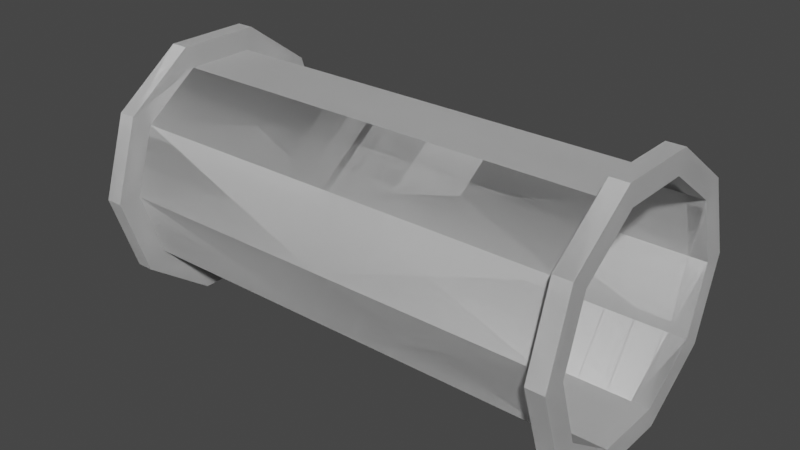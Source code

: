 # Source: low-poly-pipe-v1.blend  (saved by Blender 3.0.42; exported with 4.5.12 LTS)
import bpy
from mathutils import Matrix  # noqa: F401  (used for matrix-valued properties, if any)

bpy.ops.wm.read_factory_settings(use_empty=True)
scene = bpy.context.scene
scene.name = 'Scene'

# ---- world
world_world = bpy.data.worlds.new('World'); scene.world = world_world
world_world.use_nodes = True; world_world.node_tree.nodes.clear()
_N = world_world.node_tree.nodes; _L = world_world.node_tree.links
n0 = _N.new('ShaderNodeOutputWorld'); n0.name = 'World Output'; n0.location = (300, 300)
n1 = _N.new('ShaderNodeBackground'); n1.name = 'Background'; n1.location = (10, 300)
n1.inputs[0].default_value = (0.05088, 0.05088, 0.05088, 1.0)
_L.new(n1.outputs[0], n0.inputs[0])
n0.is_active_output = True
world_world.color = (0.05088, 0.05088, 0.05088)
world_world.use_sun_shadow = False
world_world.sun_shadow_jitter_overblur = 0.0

# ---- meshes
me_cylinder_001 = bpy.data.meshes.new('Cylinder.001')
me_cylinder_001.from_pydata([(0.0, 0.5, 1.0), (0.2939, 0.4045, 1.0), (0.4755, 0.1545, 1.0), (0.4755, -0.1545, 1.0), (0.2939, -0.4045, 1.0), (-4.371e-08, -0.5, 1.0), (-0.2939, -0.4045, 1.0), (-0.4755, -0.1545, 1.0), (-0.4755, 0.1545, 1.0), (-0.2939, 0.4045, 1.0), (7.018e-09, 0.6009, 1.0), (0.3532, 0.4862, 1.0), (0.5715, 0.1857, 1.0), (0.5715, -0.1857, 1.0), (0.3532, -0.4862, 1.0), (-4.552e-08, -0.6009, 1.0), (-0.3532, -0.4862, 1.0), (-0.5715, -0.1857, 1.0), (-0.5715, 0.1857, 1.0), (-0.3532, 0.4862, 1.0), (0.0, 0.5, 1.0), (0.2939, 0.4045, 1.0), (0.4755, 0.1545, 1.0), (0.4755, -0.1545, 1.0), (0.2939, -0.4045, 1.0), (-4.371e-08, -0.5, 1.0), (-0.2939, -0.4045, 1.0), (-0.4755, -0.1545, 1.0), (-0.4755, 0.1545, 1.0), (-0.2939, 0.4045, 1.0), (7.018e-09, 0.6009, 1.0), (0.3532, 0.4862, 1.0), (0.5715, 0.1857, 1.0), (0.5715, -0.1857, 1.0), (0.3532, -0.4862, 1.0), (-4.552e-08, -0.6009, 1.0), (-0.3532, -0.4862, 1.0), (-0.5715, -0.1857, 1.0), (-0.5715, 0.1857, 1.0), (-0.3532, 0.4862, 1.0), (0.0, 0.5, 1.0), (0.2939, 0.4045, 1.0), (0.4755, 0.1545, 1.0), (0.4755, -0.1545, 1.0), (0.2939, -0.4045, 1.0), (-4.371e-08, -0.5, 1.0), (-0.2939, -0.4045, 1.0), (-0.4755, -0.1545, 1.0), (-0.4755, 0.1545, 1.0), (-0.2939, 0.4045, 1.0), (7.018e-09, 0.6009, 1.0), (0.3532, 0.4862, 1.0), (0.5715, 0.1857, 1.0), (0.5715, -0.1857, 1.0), (0.3532, -0.4862, 1.0), (-4.552e-08, -0.6009, 1.0), (-0.3532, -0.4862, 1.0), (-0.5715, -0.1857, 1.0), (-0.5715, 0.1857, 1.0), (-0.3532, 0.4862, 1.0), (1.735e-18, 0.5, 1.001), (0.2939, 0.4045, 1.001), (0.4755, 0.1545, 1.001), (0.4755, -0.1545, 1.001), (0.2939, -0.4045, 1.001), (-4.371e-08, -0.5, 1.001), (-0.2939, -0.4045, 1.001), (-0.4755, -0.1545, 1.001), (-0.4755, 0.1545, 1.001), (-0.2939, 0.4045, 1.001), (7.018e-09, 0.6009, 1.001), (0.3532, 0.4862, 1.001), (0.5715, 0.1857, 1.001), (0.5715, -0.1857, 1.001), (0.3532, -0.4862, 1.001), (-4.552e-08, -0.6009, 1.001), (-0.3532, -0.4862, 1.001), (-0.5715, -0.1857, 1.001), (-0.5715, 0.1857, 1.001), (-0.3532, 0.4862, 1.001), (2.238e-16, 0.5, 1.078), (0.2939, 0.4045, 1.078), (0.4755, 0.1545, 1.078), (0.4755, -0.1545, 1.078), (0.2939, -0.4045, 1.078), (-4.371e-08, -0.5, 1.078), (-0.2939, -0.4045, 1.078), (-0.4755, -0.1545, 1.078), (-0.4755, 0.1545, 1.078), (-0.2939, 0.4045, 1.078), (7.018e-09, 0.6009, 1.078), (0.3532, 0.4862, 1.078), (0.5715, 0.1857, 1.078), (0.5715, -0.1857, 1.078), (0.3532, -0.4862, 1.078), (-4.552e-08, -0.6009, 1.078), (-0.3532, -0.4862, 1.078), (-0.5715, -0.1857, 1.078), (-0.5715, 0.1857, 1.078), (-0.3532, 0.4862, 1.078), (0.0, 0.5, 0.0), (0.2939, 0.4045, 0.0), (0.4755, 0.1545, 0.0), (0.4755, -0.1545, 0.0), (0.2939, -0.4045, 0.0), (-4.371e-08, -0.5, 0.0), (-0.2939, -0.4045, 0.0), (-0.4755, -0.1545, 0.0), (-0.4755, 0.1545, 0.0), (-0.2939, 0.4045, 0.0)], [], [(100, 0, 1, 101), (101, 1, 2, 102), (102, 2, 3, 103), (103, 3, 4, 104), (104, 4, 5, 105), (105, 5, 6, 106), (106, 6, 7, 107), (107, 7, 8, 108), (108, 8, 9, 109), (109, 9, 0, 100), (3, 2, 22, 23), (10, 11, 31, 30), (17, 18, 38, 37), (0, 9, 29, 20), (5, 4, 24, 25), (16, 17, 37, 36), (15, 16, 36, 35), (7, 6, 26, 27), (2, 1, 21, 22), (14, 15, 35, 34), (62, 61, 81, 82), (72, 73, 93, 92), (60, 69, 89, 80), (79, 70, 90, 99), (63, 62, 82, 83), (71, 72, 92, 91), (78, 79, 99, 98), (64, 63, 83, 84), (70, 71, 91, 90), (77, 78, 98, 97), (8, 7, 27, 28), (18, 19, 39, 38), (11, 12, 32, 31), (19, 10, 30, 39), (1, 0, 20, 21), (6, 5, 25, 26), (12, 13, 33, 32), (13, 14, 34, 33), (4, 3, 23, 24), (9, 8, 28, 29), (41, 51, 50, 40), (49, 59, 58, 48), (48, 58, 57, 47), (47, 57, 56, 46), (46, 56, 55, 45), (45, 55, 54, 44), (44, 54, 53, 43), (43, 53, 52, 42), (42, 52, 51, 41), (40, 50, 59, 49), (44, 43, 63, 64), (58, 59, 79, 78), (51, 52, 72, 71), (45, 44, 64, 65), (59, 50, 70, 79), (52, 53, 73, 72), (46, 45, 65, 66), (53, 54, 74, 73), (47, 46, 66, 67), (54, 55, 75, 74), (48, 47, 67, 68), (41, 40, 60, 61), (55, 56, 76, 75), (49, 48, 68, 69), (42, 41, 61, 62), (56, 57, 77, 76), (40, 49, 69, 60), (43, 42, 62, 63), (57, 58, 78, 77), (50, 51, 71, 70), (80, 89, 99, 90), (82, 81, 91, 92), (83, 82, 92, 93), (84, 83, 93, 94), (85, 84, 94, 95), (86, 85, 95, 96), (87, 86, 96, 97), (88, 87, 97, 98), (89, 88, 98, 99), (81, 80, 90, 91), (69, 68, 88, 89), (73, 74, 94, 93), (61, 60, 80, 81), (68, 67, 87, 88), (74, 75, 95, 94), (67, 66, 86, 87), (75, 76, 96, 95), (66, 65, 85, 86), (76, 77, 97, 96), (65, 64, 84, 85)])
_uv = me_cylinder_001.uv_layers.new(name='UVMap')
_uv.uv.foreach_set('vector', [0.3193, 0.3902, 0.4749, 0.5901, 0.3218, 0.6344, 0.3148, 0.3837, 0.3148, 0.3837, 0.3218, 0.6344, 0.1733, 0.5809, 0.3142, 0.3757, 0.3142, 0.3757, 0.1733, 0.5809, 0.08477, 0.4517, 0.3178, 0.3686, 0.3178, 0.3686, 0.08477, 0.4517, 0.08815, 0.296, 0.3244, 0.3648, 0.3244, 0.3648, 0.08815, 0.296, 0.1812, 0.172, 0.3315, 0.3651, 0.3315, 0.3651, 0.1812, 0.172, 0.33, 0.1259, 0.3375, 0.3718, 0.3375, 0.3718, 0.33, 0.1259, 0.478, 0.1757, 0.3386, 0.3805, 0.3386, 0.3805, 0.478, 0.1757, 0.5687, 0.3024, 0.3345, 0.388, 0.3345, 0.388, 0.5687, 0.3024, 0.5687, 0.4607, 0.3271, 0.392, 0.3271, 0.392, 0.5687, 0.4607, 0.4749, 0.5901, 0.3193, 0.3902, 0.08477, 0.4517, 0.1733, 0.5809, 0.1716, 0.5832, 0.08203, 0.4526, 0.9313, 0.9654, 0.9806, 0.8981, 0.9822, 0.8985, 0.9323, 0.9667, 0.7197, 0.9119, 0.7706, 0.9755, 0.7698, 0.9769, 0.7182, 0.9125, 0.4749, 0.5901, 0.5687, 0.4607, 0.5715, 0.4615, 0.4779, 0.5945, 0.1812, 0.172, 0.08815, 0.296, 0.08542, 0.2951, 0.1795, 0.1697, 0.7189, 0.8297, 0.7197, 0.9119, 0.7182, 0.9125, 0.7173, 0.8292, 0.7682, 0.7622, 0.7189, 0.8297, 0.7173, 0.8292, 0.7672, 0.7609, 0.478, 0.1757, 0.33, 0.1259, 0.33, 0.123, 0.4797, 0.1734, 0.1733, 0.5809, 0.3218, 0.6344, 0.3217, 0.6373, 0.1716, 0.5832, 0.8483, 0.7347, 0.7682, 0.7622, 0.7672, 0.7609, 0.8482, 0.7331, 0.755, 0.6157, 0.795, 0.67, 0.7841, 0.6863, 0.7364, 0.6218, 0.6957, 0.3419, 0.6966, 0.2489, 0.7158, 0.2548, 0.7144, 0.3351, 0.8614, 0.6879, 0.9284, 0.6706, 0.9392, 0.687, 0.8614, 0.7074, 0.9326, 0.417, 0.8418, 0.4401, 0.8414, 0.42, 0.9211, 0.4007, 0.7565, 0.548, 0.755, 0.6157, 0.7364, 0.6218, 0.7379, 0.5416, 0.7515, 0.416, 0.6957, 0.3419, 0.7144, 0.3351, 0.762, 0.399, 0.9891, 0.3434, 0.9326, 0.417, 0.9211, 0.4007, 0.97, 0.3377, 0.7985, 0.4938, 0.7565, 0.548, 0.7379, 0.5416, 0.7871, 0.4777, 0.8418, 0.4401, 0.7515, 0.416, 0.762, 0.399, 0.8414, 0.42, 0.9891, 0.2504, 0.9891, 0.3434, 0.97, 0.3377, 0.9703, 0.2574, 0.5687, 0.3024, 0.478, 0.1757, 0.4797, 0.1734, 0.5715, 0.3015, 0.7706, 0.9755, 0.8513, 0.9931, 0.8515, 0.9947, 0.7698, 0.9769, 0.9806, 0.8981, 0.9807, 0.8166, 0.9822, 0.816, 0.9822, 0.8985, 0.8513, 0.9931, 0.9313, 0.9654, 0.9323, 0.9667, 0.8515, 0.9947, 0.3218, 0.6344, 0.4749, 0.5901, 0.4779, 0.5945, 0.3217, 0.6373, 0.33, 0.1259, 0.1812, 0.172, 0.1795, 0.1697, 0.33, 0.123, 0.9807, 0.8166, 0.9294, 0.7535, 0.9302, 0.7521, 0.9822, 0.816, 0.9294, 0.7535, 0.8483, 0.7347, 0.8482, 0.7331, 0.9302, 0.7521, 0.08815, 0.296, 0.08477, 0.4517, 0.08203, 0.4526, 0.08542, 0.2951, 0.5687, 0.4607, 0.5687, 0.3024, 0.5715, 0.3015, 0.5715, 0.4615, 0.3503, 0.7603, 0.3369, 0.7419, 0.4166, 0.716, 0.4166, 0.7388, 0.4829, 0.7603, 0.4962, 0.7419, 0.5455, 0.8097, 0.5238, 0.8167, 0.5238, 0.8167, 0.5455, 0.8097, 0.5455, 0.8934, 0.5238, 0.8864, 0.5238, 0.8864, 0.5455, 0.8934, 0.4962, 0.9612, 0.4829, 0.9428, 0.4829, 0.9428, 0.4962, 0.9612, 0.4166, 0.9871, 0.4166, 0.9643, 0.4166, 0.9643, 0.4166, 0.9871, 0.3369, 0.9612, 0.3503, 0.9428, 0.3503, 0.9428, 0.3369, 0.9612, 0.2877, 0.8934, 0.3093, 0.8864, 0.3093, 0.8864, 0.2877, 0.8934, 0.2877, 0.8097, 0.3093, 0.8167, 0.3093, 0.8167, 0.2877, 0.8097, 0.3369, 0.7419, 0.3503, 0.7603, 0.4166, 0.7388, 0.4166, 0.716, 0.4962, 0.7419, 0.4829, 0.7603, 0.7992, 0.4949, 0.7577, 0.5484, 0.7565, 0.548, 0.7985, 0.4938, 0.9908, 0.344, 0.9336, 0.4184, 0.9326, 0.417, 0.9891, 0.3434, 0.7506, 0.4174, 0.6941, 0.3424, 0.6957, 0.3419, 0.7515, 0.416, 0.8647, 0.4753, 0.7992, 0.4949, 0.7985, 0.4938, 0.8647, 0.474, 0.9336, 0.4184, 0.8418, 0.4418, 0.8418, 0.4401, 0.9326, 0.417, 0.6941, 0.3424, 0.695, 0.2483, 0.6966, 0.2489, 0.6957, 0.3419, 0.9295, 0.497, 0.8647, 0.4753, 0.8647, 0.474, 0.9303, 0.4959, 0.695, 0.2483, 0.7522, 0.1726, 0.7532, 0.174, 0.6966, 0.2489, 0.9694, 0.5516, 0.9295, 0.497, 0.9303, 0.4959, 0.9706, 0.5511, 0.7522, 0.1726, 0.8434, 0.1442, 0.8435, 0.1459, 0.7532, 0.174, 0.9694, 0.6179, 0.9694, 0.5516, 0.9706, 0.5511, 0.9707, 0.6183, 0.7957, 0.6689, 0.8613, 0.6866, 0.8614, 0.6879, 0.795, 0.67, 0.8434, 0.1442, 0.9343, 0.1736, 0.9333, 0.175, 0.8435, 0.1459, 0.9277, 0.6696, 0.9694, 0.6179, 0.9707, 0.6183, 0.9284, 0.6706, 0.7563, 0.6153, 0.7957, 0.6689, 0.795, 0.67, 0.755, 0.6157, 0.9343, 0.1736, 0.9908, 0.2499, 0.9891, 0.2504, 0.9333, 0.175, 0.8613, 0.6866, 0.9277, 0.6696, 0.9284, 0.6706, 0.8614, 0.6879, 0.7577, 0.5484, 0.7563, 0.6153, 0.755, 0.6157, 0.7565, 0.548, 0.9908, 0.2499, 0.9908, 0.344, 0.9891, 0.3434, 0.9891, 0.2504, 0.8418, 0.4418, 0.7506, 0.4174, 0.7515, 0.416, 0.8418, 0.4401, 0.07238, 0.948, 0.1387, 0.9696, 0.1387, 0.9923, 0.059, 0.9665, 0.03141, 0.822, 0.03141, 0.8917, 0.009766, 0.8987, 0.009766, 0.8149, 0.07238, 0.7656, 0.03141, 0.822, 0.009766, 0.8149, 0.059, 0.7472, 0.1387, 0.744, 0.07238, 0.7656, 0.059, 0.7472, 0.1387, 0.7213, 0.205, 0.7656, 0.1387, 0.744, 0.1387, 0.7213, 0.2183, 0.7472, 0.2459, 0.822, 0.205, 0.7656, 0.2183, 0.7472, 0.2676, 0.8149, 0.2459, 0.8917, 0.2459, 0.822, 0.2676, 0.8149, 0.2676, 0.8987, 0.205, 0.948, 0.2459, 0.8917, 0.2676, 0.8987, 0.2183, 0.9665, 0.1387, 0.9696, 0.205, 0.948, 0.2183, 0.9665, 0.1387, 0.9923, 0.03141, 0.8917, 0.07238, 0.948, 0.059, 0.9665, 0.009766, 0.8987, 0.9284, 0.6706, 0.9707, 0.6183, 0.9891, 0.6246, 0.9392, 0.687, 0.6966, 0.2489, 0.7532, 0.174, 0.7653, 0.1902, 0.7158, 0.2548, 0.795, 0.67, 0.8614, 0.6879, 0.8614, 0.7074, 0.7841, 0.6863, 0.9707, 0.6183, 0.9706, 0.5511, 0.9891, 0.5449, 0.9891, 0.6246, 0.7532, 0.174, 0.8435, 0.1459, 0.844, 0.1661, 0.7653, 0.1902, 0.9706, 0.5511, 0.9303, 0.4959, 0.9417, 0.4799, 0.9891, 0.5449, 0.8435, 0.1459, 0.9333, 0.175, 0.9221, 0.1918, 0.844, 0.1661, 0.9303, 0.4959, 0.8647, 0.474, 0.8648, 0.4542, 0.9417, 0.4799, 0.9333, 0.175, 0.9891, 0.2504, 0.9703, 0.2574, 0.9221, 0.1918, 0.8647, 0.474, 0.7985, 0.4938, 0.7871, 0.4777, 0.8648, 0.4542])
me_cylinder_001.use_remesh_fix_poles = True
me_cylinder_001.use_remesh_preserve_attributes = False
me_cylinder_001.update()

# ---- objects
ob_cylinder = bpy.data.objects.new('Cylinder', me_cylinder_001)

# ---- transforms, parenting, visibility, modifiers, constraints
ob_cylinder.location = (0.0, 0.0, 0.0)
ob_cylinder.rotation_euler = (0.0, 1.571, 0.0)
_m = ob_cylinder.modifiers.new('Mirror', 'MIRROR')
_m.use_clip = True
_m = ob_cylinder.modifiers.new('Mirror.001', 'MIRROR')
_m.use_axis = (False, False, True)
_m.use_clip = True

# ---- collection membership
scene.collection.objects.link(ob_cylinder)

# ---- scene / render settings (as saved in the file)
scene.frame_start = 1; scene.frame_end = 250; scene.frame_set(1)
scene.render.engine = 'BLENDER_EEVEE_NEXT'
scene.cycles.sampling_pattern = 'TABULATED_SOBOL'
scene.cycles.use_light_tree = False
scene.view_settings.view_transform = 'Filmic'
bpy.context.view_layer.update()

# ---- added for rendering (the .blend has no active camera and no usable light): camera, sun
cam_auto = bpy.data.cameras.new('AutoCamera')
cam_auto.lens = 50.0
cam_auto.sensor_width = 36.0
cam_auto.clip_end = 1000.0
ob_auto_camera = bpy.data.objects.new('AutoCamera', cam_auto)
scene.collection.objects.link(ob_auto_camera)
ob_auto_camera.location = (2.51716, -3.02059, 2.01373)
ob_auto_camera.rotation_euler = (1.09748, -7.21219e-08, 0.694738)
scene.camera = ob_auto_camera
light_auto_sun = bpy.data.lights.new('AutoSun', 'SUN')
light_auto_sun.energy = 3.0
light_auto_sun.angle = 0.0523599
ob_auto_sun = bpy.data.objects.new('AutoSun', light_auto_sun)
scene.collection.objects.link(ob_auto_sun)
ob_auto_sun.rotation_euler = (0.872665, 0.174533, 0.523599)
bpy.context.view_layer.update()

